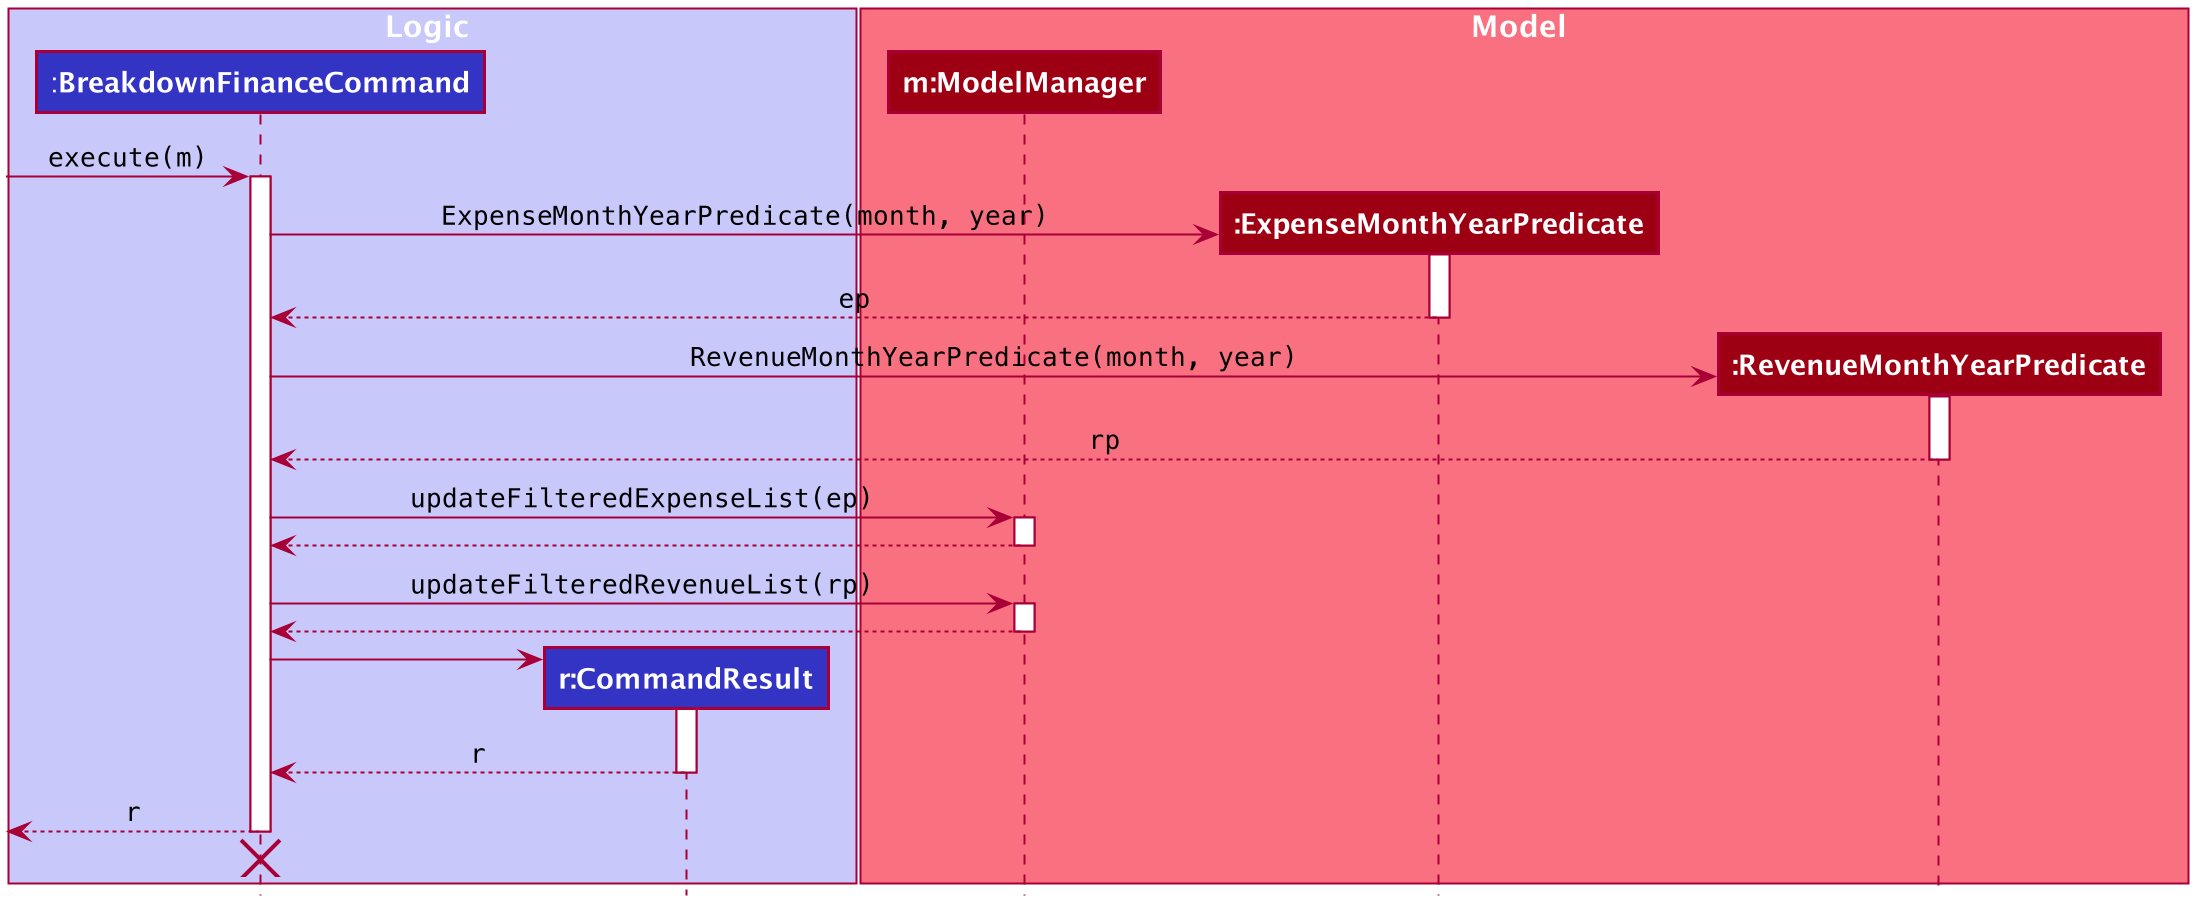

The diagram above was rendered by PlantUML. Its source (embedded in the PNG):
@startuml








skinparam BackgroundColor #FFFFFFF

skinparam Shadowing false

skinparam Class {
    FontColor #FFFFFF
    BorderThickness 1
    BorderColor #FFFFFF
    StereotypeFontColor #FFFFFF
    FontName Arial
    AttributeFontColor #FFFFFF
    AttributeIconSize 0
}

skinparam Actor {
    BorderColor #000000
    Color #000000
    FontName Arial
}

skinparam Sequence {
    MessageAlign center
    BoxFontSize 15
    BoxPadding 0
    BoxFontColor #FFFFFF
    FontName Arial
}

skinparam Participant {
    FontColor #FFFFFFF
    Padding 20
}

skinparam MinClassWidth 50
skinparam ParticipantPadding 10
skinparam Shadowing false
skinparam DefaultTextAlignment center
skinparam packageStyle Rectangle

hide footbox
hide circle
hide members

box Logic #C8C8FA
participant ":**BreakdownFinanceCommand**" as BreakdownFinanceCommand #3333C4
participant "**r:CommandResult**" as CommandResult #3333C4
end box

box Model #F97181
participant "**m:ModelManager**" as ModelManager #9D0012
participant "**:ExpenseMonthYearPredicate**" as ExpenseMonthYearPredicate #9D0012
participant "**:RevenueMonthYearPredicate**" as RevenueMonthYearPredicate #9D0012
end box

[-> BreakdownFinanceCommand : ""execute(m)""
activate BreakdownFinanceCommand

create ExpenseMonthYearPredicate
BreakdownFinanceCommand -> ExpenseMonthYearPredicate: ""ExpenseMonthYearPredicate(month, year)""
activate ExpenseMonthYearPredicate
BreakdownFinanceCommand <-- ExpenseMonthYearPredicate : ""ep""
deactivate ExpenseMonthYearPredicate

create RevenueMonthYearPredicate
BreakdownFinanceCommand -> RevenueMonthYearPredicate: ""RevenueMonthYearPredicate(month, year)""
activate RevenueMonthYearPredicate
BreakdownFinanceCommand <-- RevenueMonthYearPredicate : ""rp""
deactivate RevenueMonthYearPredicate

BreakdownFinanceCommand -> ModelManager : ""updateFilteredExpenseList(ep)""
activate ModelManager
BreakdownFinanceCommand <-- ModelManager
deactivate ModelManager

BreakdownFinanceCommand -> ModelManager : ""updateFilteredRevenueList(rp)""
activate ModelManager
BreakdownFinanceCommand <-- ModelManager
deactivate ModelManager

deactivate ModelManager

create CommandResult
BreakdownFinanceCommand -> CommandResult
activate CommandResult

CommandResult --> BreakdownFinanceCommand : ""r""
deactivate CommandResult

[<-- BreakdownFinanceCommand : ""r""
deactivate BreakdownFinanceCommand

BreakdownFinanceCommand -[hidden]> CommandResult
destroy BreakdownFinanceCommand

@enduml